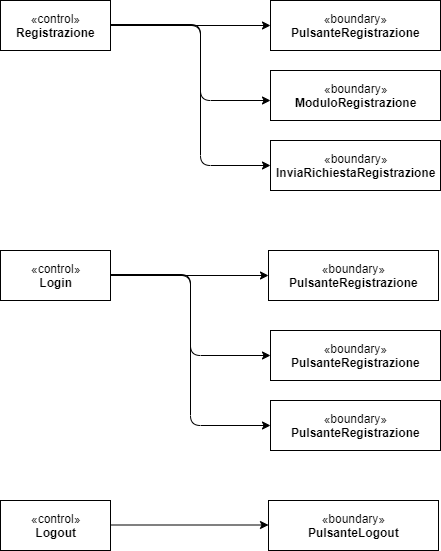

The diagram above was exported from draw.io. Its source (the exported page's mxGraphModel, read from the mxfile embedded in the PNG):
<mxGraphModel dx="768" dy="423" grid="1" gridSize="10" guides="1" tooltips="1" connect="1" arrows="1" fold="1" page="1" pageScale="1" pageWidth="827" pageHeight="1169" math="0" shadow="0">
  <root>
    <mxCell id="0" />
    <mxCell id="1" parent="0" />
    <mxCell id="7lMYjjbAIH_ED2-yn710-1" value="«control»&lt;br&gt;&lt;b&gt;Registrazione&lt;/b&gt;" style="html=1;" vertex="1" parent="1">
      <mxGeometry x="60" y="20" width="110" height="50" as="geometry" />
    </mxCell>
    <mxCell id="7lMYjjbAIH_ED2-yn710-2" value="" style="endArrow=classic;html=1;exitX=1;exitY=0.5;exitDx=0;exitDy=0;" edge="1" parent="1" source="7lMYjjbAIH_ED2-yn710-1">
      <mxGeometry width="50" height="50" relative="1" as="geometry">
        <mxPoint x="60" y="140" as="sourcePoint" />
        <mxPoint x="330" y="45" as="targetPoint" />
      </mxGeometry>
    </mxCell>
    <mxCell id="7lMYjjbAIH_ED2-yn710-3" value="«boundary»&lt;br&gt;&lt;b&gt;PulsanteRegistrazione&lt;/b&gt;" style="html=1;" vertex="1" parent="1">
      <mxGeometry x="330" y="20" width="170" height="50" as="geometry" />
    </mxCell>
    <mxCell id="7lMYjjbAIH_ED2-yn710-4" value="«boundary»&lt;br&gt;&lt;b&gt;ModuloRegistrazione&lt;/b&gt;" style="html=1;" vertex="1" parent="1">
      <mxGeometry x="330" y="90" width="170" height="50" as="geometry" />
    </mxCell>
    <mxCell id="7lMYjjbAIH_ED2-yn710-5" value="«boundary»&lt;br&gt;&lt;b&gt;InviaRichiestaRegistrazione&lt;/b&gt;" style="html=1;" vertex="1" parent="1">
      <mxGeometry x="330" y="160" width="170" height="50" as="geometry" />
    </mxCell>
    <mxCell id="7lMYjjbAIH_ED2-yn710-8" value="" style="endArrow=classic;html=1;" edge="1" parent="1">
      <mxGeometry width="50" height="50" relative="1" as="geometry">
        <mxPoint x="170" y="44" as="sourcePoint" />
        <mxPoint x="330" y="120" as="targetPoint" />
        <Array as="points">
          <mxPoint x="260" y="44" />
          <mxPoint x="260" y="120" />
        </Array>
      </mxGeometry>
    </mxCell>
    <mxCell id="7lMYjjbAIH_ED2-yn710-11" value="" style="endArrow=classic;html=1;entryX=0;entryY=0.5;entryDx=0;entryDy=0;" edge="1" parent="1" target="7lMYjjbAIH_ED2-yn710-5">
      <mxGeometry width="50" height="50" relative="1" as="geometry">
        <mxPoint x="170" y="45" as="sourcePoint" />
        <mxPoint x="330" y="45" as="targetPoint" />
        <Array as="points">
          <mxPoint x="260" y="45" />
          <mxPoint x="260" y="185" />
        </Array>
      </mxGeometry>
    </mxCell>
    <mxCell id="7lMYjjbAIH_ED2-yn710-12" value="«control»&lt;br&gt;&lt;b&gt;Login&lt;/b&gt;" style="html=1;" vertex="1" parent="1">
      <mxGeometry x="60" y="270" width="110" height="50" as="geometry" />
    </mxCell>
    <mxCell id="7lMYjjbAIH_ED2-yn710-13" value="«boundary»&lt;br&gt;&lt;b&gt;PulsanteRegistrazione&lt;/b&gt;" style="html=1;" vertex="1" parent="1">
      <mxGeometry x="328" y="270" width="170" height="50" as="geometry" />
    </mxCell>
    <mxCell id="7lMYjjbAIH_ED2-yn710-14" value="«boundary»&lt;br&gt;&lt;b&gt;PulsanteRegistrazione&lt;/b&gt;" style="html=1;" vertex="1" parent="1">
      <mxGeometry x="330" y="350" width="170" height="50" as="geometry" />
    </mxCell>
    <mxCell id="7lMYjjbAIH_ED2-yn710-15" value="«boundary»&lt;br&gt;&lt;b&gt;PulsanteRegistrazione&lt;/b&gt;" style="html=1;" vertex="1" parent="1">
      <mxGeometry x="330" y="420" width="170" height="50" as="geometry" />
    </mxCell>
    <mxCell id="7lMYjjbAIH_ED2-yn710-19" value="" style="endArrow=classic;html=1;entryX=0;entryY=0.5;entryDx=0;entryDy=0;" edge="1" parent="1" target="7lMYjjbAIH_ED2-yn710-13">
      <mxGeometry width="50" height="50" relative="1" as="geometry">
        <mxPoint x="170" y="295" as="sourcePoint" />
        <mxPoint x="320" y="295" as="targetPoint" />
      </mxGeometry>
    </mxCell>
    <mxCell id="7lMYjjbAIH_ED2-yn710-20" value="" style="endArrow=classic;html=1;entryX=0;entryY=0.5;entryDx=0;entryDy=0;" edge="1" parent="1" target="7lMYjjbAIH_ED2-yn710-14">
      <mxGeometry width="50" height="50" relative="1" as="geometry">
        <mxPoint x="170" y="294.5" as="sourcePoint" />
        <mxPoint x="340" y="294.5" as="targetPoint" />
        <Array as="points">
          <mxPoint x="250" y="295" />
          <mxPoint x="250" y="375" />
        </Array>
      </mxGeometry>
    </mxCell>
    <mxCell id="7lMYjjbAIH_ED2-yn710-23" value="" style="endArrow=classic;html=1;entryX=0;entryY=0.5;entryDx=0;entryDy=0;" edge="1" parent="1" target="7lMYjjbAIH_ED2-yn710-15">
      <mxGeometry width="50" height="50" relative="1" as="geometry">
        <mxPoint x="170" y="294" as="sourcePoint" />
        <mxPoint x="340" y="294" as="targetPoint" />
        <Array as="points">
          <mxPoint x="250" y="294" />
          <mxPoint x="250" y="445" />
        </Array>
      </mxGeometry>
    </mxCell>
    <mxCell id="7lMYjjbAIH_ED2-yn710-25" value="«control»&lt;br&gt;&lt;b&gt;Logout&lt;/b&gt;" style="html=1;" vertex="1" parent="1">
      <mxGeometry x="60" y="520" width="110" height="50" as="geometry" />
    </mxCell>
    <mxCell id="7lMYjjbAIH_ED2-yn710-26" value="" style="endArrow=classic;html=1;entryX=0;entryY=0.5;entryDx=0;entryDy=0;" edge="1" parent="1">
      <mxGeometry width="50" height="50" relative="1" as="geometry">
        <mxPoint x="170" y="544.5" as="sourcePoint" />
        <mxPoint x="328" y="544.5" as="targetPoint" />
      </mxGeometry>
    </mxCell>
    <mxCell id="7lMYjjbAIH_ED2-yn710-27" value="«boundary»&lt;br&gt;&lt;b&gt;PulsanteLogout&lt;/b&gt;" style="html=1;" vertex="1" parent="1">
      <mxGeometry x="328" y="520" width="170" height="50" as="geometry" />
    </mxCell>
  </root>
</mxGraphModel>